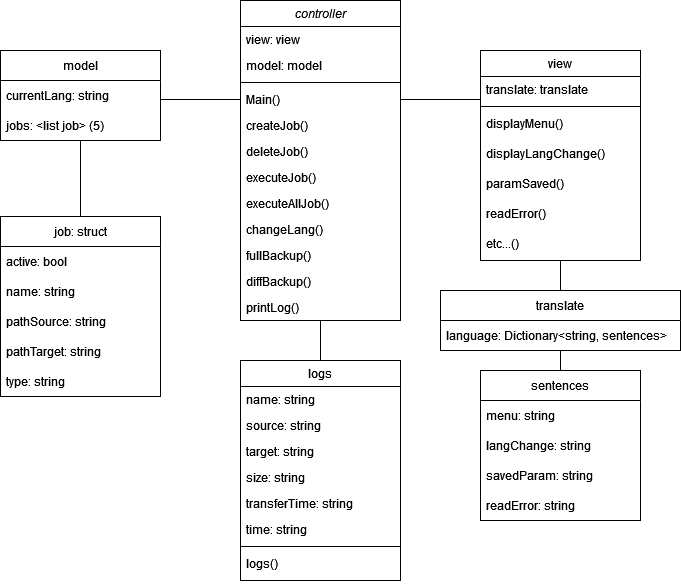

The diagram above was exported from draw.io. Its source (the exported page's mxGraphModel, read from the mxfile embedded in the PNG):
<mxGraphModel dx="1422" dy="780" grid="1" gridSize="10" guides="1" tooltips="1" connect="1" arrows="1" fold="1" page="1" pageScale="1" pageWidth="827" pageHeight="1169" math="0" shadow="0">
  <root>
    <mxCell id="WIyWlLk6GJQsqaUBKTNV-0" />
    <mxCell id="WIyWlLk6GJQsqaUBKTNV-1" parent="WIyWlLk6GJQsqaUBKTNV-0" />
    <mxCell id="zkfFHV4jXpPFQw0GAbJ--0" value="controller" style="swimlane;fontStyle=2;align=center;verticalAlign=top;childLayout=stackLayout;horizontal=1;startSize=26;horizontalStack=0;resizeParent=1;resizeLast=0;collapsible=1;marginBottom=0;rounded=0;shadow=0;strokeWidth=1;" parent="WIyWlLk6GJQsqaUBKTNV-1" vertex="1">
      <mxGeometry x="320" y="10" width="160" height="320" as="geometry">
        <mxRectangle x="230" y="140" width="160" height="26" as="alternateBounds" />
      </mxGeometry>
    </mxCell>
    <mxCell id="zkfFHV4jXpPFQw0GAbJ--1" value="view: view&#10;" style="text;align=left;verticalAlign=top;spacingLeft=4;spacingRight=4;overflow=hidden;rotatable=0;points=[[0,0.5],[1,0.5]];portConstraint=eastwest;" parent="zkfFHV4jXpPFQw0GAbJ--0" vertex="1">
      <mxGeometry y="26" width="160" height="26" as="geometry" />
    </mxCell>
    <mxCell id="zkfFHV4jXpPFQw0GAbJ--2" value="model: model" style="text;align=left;verticalAlign=top;spacingLeft=4;spacingRight=4;overflow=hidden;rotatable=0;points=[[0,0.5],[1,0.5]];portConstraint=eastwest;rounded=0;shadow=0;html=0;" parent="zkfFHV4jXpPFQw0GAbJ--0" vertex="1">
      <mxGeometry y="52" width="160" height="26" as="geometry" />
    </mxCell>
    <mxCell id="zkfFHV4jXpPFQw0GAbJ--4" value="" style="line;html=1;strokeWidth=1;align=left;verticalAlign=middle;spacingTop=-1;spacingLeft=3;spacingRight=3;rotatable=0;labelPosition=right;points=[];portConstraint=eastwest;" parent="zkfFHV4jXpPFQw0GAbJ--0" vertex="1">
      <mxGeometry y="78" width="160" height="8" as="geometry" />
    </mxCell>
    <mxCell id="zkfFHV4jXpPFQw0GAbJ--5" value="Main()" style="text;align=left;verticalAlign=top;spacingLeft=4;spacingRight=4;overflow=hidden;rotatable=0;points=[[0,0.5],[1,0.5]];portConstraint=eastwest;" parent="zkfFHV4jXpPFQw0GAbJ--0" vertex="1">
      <mxGeometry y="86" width="160" height="26" as="geometry" />
    </mxCell>
    <mxCell id="Ug5B47f6SX00mmGlCAWc-3" value="createJob()" style="text;align=left;verticalAlign=top;spacingLeft=4;spacingRight=4;overflow=hidden;rotatable=0;points=[[0,0.5],[1,0.5]];portConstraint=eastwest;" parent="zkfFHV4jXpPFQw0GAbJ--0" vertex="1">
      <mxGeometry y="112" width="160" height="26" as="geometry" />
    </mxCell>
    <mxCell id="WjoVNz1Ierj35jtZ7ln_-23" value="deleteJob()" style="text;align=left;verticalAlign=top;spacingLeft=4;spacingRight=4;overflow=hidden;rotatable=0;points=[[0,0.5],[1,0.5]];portConstraint=eastwest;" vertex="1" parent="zkfFHV4jXpPFQw0GAbJ--0">
      <mxGeometry y="138" width="160" height="26" as="geometry" />
    </mxCell>
    <mxCell id="Ug5B47f6SX00mmGlCAWc-4" value="executeJob()" style="text;align=left;verticalAlign=top;spacingLeft=4;spacingRight=4;overflow=hidden;rotatable=0;points=[[0,0.5],[1,0.5]];portConstraint=eastwest;" parent="zkfFHV4jXpPFQw0GAbJ--0" vertex="1">
      <mxGeometry y="164" width="160" height="26" as="geometry" />
    </mxCell>
    <mxCell id="Ug5B47f6SX00mmGlCAWc-5" value="executeAllJob()" style="text;align=left;verticalAlign=top;spacingLeft=4;spacingRight=4;overflow=hidden;rotatable=0;points=[[0,0.5],[1,0.5]];portConstraint=eastwest;" parent="zkfFHV4jXpPFQw0GAbJ--0" vertex="1">
      <mxGeometry y="190" width="160" height="26" as="geometry" />
    </mxCell>
    <mxCell id="Ug5B47f6SX00mmGlCAWc-6" value="changeLang()" style="text;align=left;verticalAlign=top;spacingLeft=4;spacingRight=4;overflow=hidden;rotatable=0;points=[[0,0.5],[1,0.5]];portConstraint=eastwest;" parent="zkfFHV4jXpPFQw0GAbJ--0" vertex="1">
      <mxGeometry y="216" width="160" height="26" as="geometry" />
    </mxCell>
    <mxCell id="Ug5B47f6SX00mmGlCAWc-32" value="fullBackup()" style="text;align=left;verticalAlign=top;spacingLeft=4;spacingRight=4;overflow=hidden;rotatable=0;points=[[0,0.5],[1,0.5]];portConstraint=eastwest;" parent="zkfFHV4jXpPFQw0GAbJ--0" vertex="1">
      <mxGeometry y="242" width="160" height="26" as="geometry" />
    </mxCell>
    <mxCell id="Ug5B47f6SX00mmGlCAWc-33" value="diffBackup()" style="text;align=left;verticalAlign=top;spacingLeft=4;spacingRight=4;overflow=hidden;rotatable=0;points=[[0,0.5],[1,0.5]];portConstraint=eastwest;" parent="zkfFHV4jXpPFQw0GAbJ--0" vertex="1">
      <mxGeometry y="268" width="160" height="26" as="geometry" />
    </mxCell>
    <mxCell id="Ug5B47f6SX00mmGlCAWc-34" value="printLog()" style="text;align=left;verticalAlign=top;spacingLeft=4;spacingRight=4;overflow=hidden;rotatable=0;points=[[0,0.5],[1,0.5]];portConstraint=eastwest;" parent="zkfFHV4jXpPFQw0GAbJ--0" vertex="1">
      <mxGeometry y="294" width="160" height="26" as="geometry" />
    </mxCell>
    <mxCell id="zkfFHV4jXpPFQw0GAbJ--12" value="" style="endArrow=none;endSize=10;endFill=0;shadow=0;strokeWidth=1;rounded=0;edgeStyle=elbowEdgeStyle;elbow=vertical;exitX=1;exitY=0.5;exitDx=0;exitDy=0;entryX=0;entryY=0.5;entryDx=0;entryDy=0;" parent="WIyWlLk6GJQsqaUBKTNV-1" source="Ug5B47f6SX00mmGlCAWc-16" target="zkfFHV4jXpPFQw0GAbJ--5" edge="1">
      <mxGeometry width="160" relative="1" as="geometry">
        <mxPoint x="320" y="310" as="sourcePoint" />
        <mxPoint x="270" y="60" as="targetPoint" />
        <Array as="points">
          <mxPoint x="270" y="109" />
        </Array>
      </mxGeometry>
    </mxCell>
    <mxCell id="zkfFHV4jXpPFQw0GAbJ--13" value="view" style="swimlane;fontStyle=0;align=center;verticalAlign=top;childLayout=stackLayout;horizontal=1;startSize=26;horizontalStack=0;resizeParent=1;resizeLast=0;collapsible=1;marginBottom=0;rounded=0;shadow=0;strokeWidth=1;" parent="WIyWlLk6GJQsqaUBKTNV-1" vertex="1">
      <mxGeometry x="560" y="60" width="160" height="210" as="geometry">
        <mxRectangle x="340" y="380" width="170" height="26" as="alternateBounds" />
      </mxGeometry>
    </mxCell>
    <mxCell id="zkfFHV4jXpPFQw0GAbJ--14" value="translate: translate" style="text;align=left;verticalAlign=top;spacingLeft=4;spacingRight=4;overflow=hidden;rotatable=0;points=[[0,0.5],[1,0.5]];portConstraint=eastwest;" parent="zkfFHV4jXpPFQw0GAbJ--13" vertex="1">
      <mxGeometry y="26" width="160" height="26" as="geometry" />
    </mxCell>
    <mxCell id="zkfFHV4jXpPFQw0GAbJ--15" value="" style="line;html=1;strokeWidth=1;align=left;verticalAlign=middle;spacingTop=-1;spacingLeft=3;spacingRight=3;rotatable=0;labelPosition=right;points=[];portConstraint=eastwest;" parent="zkfFHV4jXpPFQw0GAbJ--13" vertex="1">
      <mxGeometry y="52" width="160" height="8" as="geometry" />
    </mxCell>
    <mxCell id="Ug5B47f6SX00mmGlCAWc-2" value="displayMenu()" style="text;align=left;verticalAlign=top;spacingLeft=4;spacingRight=4;overflow=hidden;rotatable=0;points=[[0,0.5],[1,0.5]];portConstraint=eastwest;" parent="zkfFHV4jXpPFQw0GAbJ--13" vertex="1">
      <mxGeometry y="60" width="160" height="30" as="geometry" />
    </mxCell>
    <mxCell id="Ug5B47f6SX00mmGlCAWc-7" value="displayLangChange()" style="text;align=left;verticalAlign=top;spacingLeft=4;spacingRight=4;overflow=hidden;rotatable=0;points=[[0,0.5],[1,0.5]];portConstraint=eastwest;" parent="zkfFHV4jXpPFQw0GAbJ--13" vertex="1">
      <mxGeometry y="90" width="160" height="30" as="geometry" />
    </mxCell>
    <mxCell id="Ug5B47f6SX00mmGlCAWc-8" value="paramSaved()" style="text;align=left;verticalAlign=top;spacingLeft=4;spacingRight=4;overflow=hidden;rotatable=0;points=[[0,0.5],[1,0.5]];portConstraint=eastwest;" parent="zkfFHV4jXpPFQw0GAbJ--13" vertex="1">
      <mxGeometry y="120" width="160" height="30" as="geometry" />
    </mxCell>
    <mxCell id="Ug5B47f6SX00mmGlCAWc-9" value="readError()" style="text;align=left;verticalAlign=top;spacingLeft=4;spacingRight=4;overflow=hidden;rotatable=0;points=[[0,0.5],[1,0.5]];portConstraint=eastwest;" parent="zkfFHV4jXpPFQw0GAbJ--13" vertex="1">
      <mxGeometry y="150" width="160" height="30" as="geometry" />
    </mxCell>
    <mxCell id="WjoVNz1Ierj35jtZ7ln_-22" value="etc...()" style="text;align=left;verticalAlign=top;spacingLeft=4;spacingRight=4;overflow=hidden;rotatable=0;points=[[0,0.5],[1,0.5]];portConstraint=eastwest;" vertex="1" parent="zkfFHV4jXpPFQw0GAbJ--13">
      <mxGeometry y="180" width="160" height="30" as="geometry" />
    </mxCell>
    <mxCell id="zkfFHV4jXpPFQw0GAbJ--16" value="" style="endArrow=none;endSize=10;endFill=0;shadow=0;strokeWidth=1;rounded=0;edgeStyle=elbowEdgeStyle;elbow=vertical;exitX=0;exitY=0.5;exitDx=0;exitDy=0;entryX=1;entryY=0.5;entryDx=0;entryDy=0;" parent="WIyWlLk6GJQsqaUBKTNV-1" source="zkfFHV4jXpPFQw0GAbJ--14" target="zkfFHV4jXpPFQw0GAbJ--5" edge="1">
      <mxGeometry width="160" relative="1" as="geometry">
        <mxPoint x="210" y="373" as="sourcePoint" />
        <mxPoint x="510" y="110" as="targetPoint" />
        <Array as="points">
          <mxPoint x="550" y="109" />
        </Array>
      </mxGeometry>
    </mxCell>
    <mxCell id="Ug5B47f6SX00mmGlCAWc-10" value="job: struct" style="swimlane;fontStyle=0;childLayout=stackLayout;horizontal=1;startSize=30;horizontalStack=0;resizeParent=1;resizeParentMax=0;resizeLast=0;collapsible=1;marginBottom=0;" parent="WIyWlLk6GJQsqaUBKTNV-1" vertex="1">
      <mxGeometry x="80" y="226" width="160" height="180" as="geometry" />
    </mxCell>
    <mxCell id="Ug5B47f6SX00mmGlCAWc-11" value="active: bool" style="text;strokeColor=none;fillColor=none;align=left;verticalAlign=middle;spacingLeft=4;spacingRight=4;overflow=hidden;points=[[0,0.5],[1,0.5]];portConstraint=eastwest;rotatable=0;" parent="Ug5B47f6SX00mmGlCAWc-10" vertex="1">
      <mxGeometry y="30" width="160" height="30" as="geometry" />
    </mxCell>
    <mxCell id="Ug5B47f6SX00mmGlCAWc-14" value="name: string" style="text;strokeColor=none;fillColor=none;align=left;verticalAlign=middle;spacingLeft=4;spacingRight=4;overflow=hidden;points=[[0,0.5],[1,0.5]];portConstraint=eastwest;rotatable=0;" parent="Ug5B47f6SX00mmGlCAWc-10" vertex="1">
      <mxGeometry y="60" width="160" height="30" as="geometry" />
    </mxCell>
    <mxCell id="Ug5B47f6SX00mmGlCAWc-12" value="pathSource: string" style="text;strokeColor=none;fillColor=none;align=left;verticalAlign=middle;spacingLeft=4;spacingRight=4;overflow=hidden;points=[[0,0.5],[1,0.5]];portConstraint=eastwest;rotatable=0;" parent="Ug5B47f6SX00mmGlCAWc-10" vertex="1">
      <mxGeometry y="90" width="160" height="30" as="geometry" />
    </mxCell>
    <mxCell id="Ug5B47f6SX00mmGlCAWc-13" value="pathTarget: string" style="text;strokeColor=none;fillColor=none;align=left;verticalAlign=middle;spacingLeft=4;spacingRight=4;overflow=hidden;points=[[0,0.5],[1,0.5]];portConstraint=eastwest;rotatable=0;" parent="Ug5B47f6SX00mmGlCAWc-10" vertex="1">
      <mxGeometry y="120" width="160" height="30" as="geometry" />
    </mxCell>
    <mxCell id="Ug5B47f6SX00mmGlCAWc-15" value="type: string" style="text;strokeColor=none;fillColor=none;align=left;verticalAlign=middle;spacingLeft=4;spacingRight=4;overflow=hidden;points=[[0,0.5],[1,0.5]];portConstraint=eastwest;rotatable=0;" parent="Ug5B47f6SX00mmGlCAWc-10" vertex="1">
      <mxGeometry y="150" width="160" height="30" as="geometry" />
    </mxCell>
    <mxCell id="Ug5B47f6SX00mmGlCAWc-16" value="model" style="swimlane;fontStyle=0;childLayout=stackLayout;horizontal=1;startSize=30;horizontalStack=0;resizeParent=1;resizeParentMax=0;resizeLast=0;collapsible=1;marginBottom=0;" parent="WIyWlLk6GJQsqaUBKTNV-1" vertex="1">
      <mxGeometry x="80" y="60" width="160" height="90" as="geometry" />
    </mxCell>
    <mxCell id="Ug5B47f6SX00mmGlCAWc-17" value="currentLang: string" style="text;strokeColor=none;fillColor=none;align=left;verticalAlign=middle;spacingLeft=4;spacingRight=4;overflow=hidden;points=[[0,0.5],[1,0.5]];portConstraint=eastwest;rotatable=0;" parent="Ug5B47f6SX00mmGlCAWc-16" vertex="1">
      <mxGeometry y="30" width="160" height="30" as="geometry" />
    </mxCell>
    <mxCell id="Ug5B47f6SX00mmGlCAWc-18" value="jobs: &lt;list job&gt; (5)" style="text;strokeColor=none;fillColor=none;align=left;verticalAlign=middle;spacingLeft=4;spacingRight=4;overflow=hidden;points=[[0,0.5],[1,0.5]];portConstraint=eastwest;rotatable=0;" parent="Ug5B47f6SX00mmGlCAWc-16" vertex="1">
      <mxGeometry y="60" width="160" height="30" as="geometry" />
    </mxCell>
    <mxCell id="Ug5B47f6SX00mmGlCAWc-20" value="" style="endArrow=none;endSize=10;endFill=0;shadow=0;strokeWidth=1;rounded=0;edgeStyle=elbowEdgeStyle;elbow=vertical;exitX=0.5;exitY=0;exitDx=0;exitDy=0;entryX=0.5;entryY=1;entryDx=0;entryDy=0;" parent="WIyWlLk6GJQsqaUBKTNV-1" source="Ug5B47f6SX00mmGlCAWc-10" target="Ug5B47f6SX00mmGlCAWc-16" edge="1">
      <mxGeometry width="160" relative="1" as="geometry">
        <mxPoint x="300" y="444" as="sourcePoint" />
        <mxPoint x="380" y="360" as="targetPoint" />
        <Array as="points">
          <mxPoint x="130" y="180" />
        </Array>
      </mxGeometry>
    </mxCell>
    <mxCell id="Ug5B47f6SX00mmGlCAWc-31" style="edgeStyle=elbowEdgeStyle;rounded=0;orthogonalLoop=1;jettySize=auto;html=1;exitX=0.5;exitY=0;exitDx=0;exitDy=0;entryX=0.5;entryY=1;entryDx=0;entryDy=0;endArrow=none;endFill=0;elbow=vertical;endSize=10;" parent="WIyWlLk6GJQsqaUBKTNV-1" source="Ug5B47f6SX00mmGlCAWc-21" target="zkfFHV4jXpPFQw0GAbJ--13" edge="1">
      <mxGeometry relative="1" as="geometry" />
    </mxCell>
    <mxCell id="Ug5B47f6SX00mmGlCAWc-21" value="translate" style="swimlane;fontStyle=0;childLayout=stackLayout;horizontal=1;startSize=30;horizontalStack=0;resizeParent=1;resizeParentMax=0;resizeLast=0;collapsible=1;marginBottom=0;" parent="WIyWlLk6GJQsqaUBKTNV-1" vertex="1">
      <mxGeometry x="520" y="300" width="240" height="60" as="geometry" />
    </mxCell>
    <mxCell id="Ug5B47f6SX00mmGlCAWc-22" value="language: Dictionary&lt;string, sentences&gt;" style="text;strokeColor=none;fillColor=none;align=left;verticalAlign=middle;spacingLeft=4;spacingRight=4;overflow=hidden;points=[[0,0.5],[1,0.5]];portConstraint=eastwest;rotatable=0;" parent="Ug5B47f6SX00mmGlCAWc-21" vertex="1">
      <mxGeometry y="30" width="240" height="30" as="geometry" />
    </mxCell>
    <mxCell id="Ug5B47f6SX00mmGlCAWc-30" style="edgeStyle=elbowEdgeStyle;rounded=0;orthogonalLoop=1;jettySize=auto;html=1;exitX=0.5;exitY=0;exitDx=0;exitDy=0;entryX=0.5;entryY=1;entryDx=0;entryDy=0;endArrow=none;endFill=0;elbow=vertical;endSize=10;" parent="WIyWlLk6GJQsqaUBKTNV-1" source="Ug5B47f6SX00mmGlCAWc-25" target="Ug5B47f6SX00mmGlCAWc-21" edge="1">
      <mxGeometry relative="1" as="geometry" />
    </mxCell>
    <mxCell id="Ug5B47f6SX00mmGlCAWc-25" value="sentences" style="swimlane;fontStyle=0;childLayout=stackLayout;horizontal=1;startSize=30;horizontalStack=0;resizeParent=1;resizeParentMax=0;resizeLast=0;collapsible=1;marginBottom=0;" parent="WIyWlLk6GJQsqaUBKTNV-1" vertex="1">
      <mxGeometry x="560" y="380" width="160" height="150" as="geometry" />
    </mxCell>
    <mxCell id="Ug5B47f6SX00mmGlCAWc-26" value="menu: string" style="text;strokeColor=none;fillColor=none;align=left;verticalAlign=middle;spacingLeft=4;spacingRight=4;overflow=hidden;points=[[0,0.5],[1,0.5]];portConstraint=eastwest;rotatable=0;" parent="Ug5B47f6SX00mmGlCAWc-25" vertex="1">
      <mxGeometry y="30" width="160" height="30" as="geometry" />
    </mxCell>
    <mxCell id="Ug5B47f6SX00mmGlCAWc-27" value="langChange: string" style="text;strokeColor=none;fillColor=none;align=left;verticalAlign=middle;spacingLeft=4;spacingRight=4;overflow=hidden;points=[[0,0.5],[1,0.5]];portConstraint=eastwest;rotatable=0;" parent="Ug5B47f6SX00mmGlCAWc-25" vertex="1">
      <mxGeometry y="60" width="160" height="30" as="geometry" />
    </mxCell>
    <mxCell id="Ug5B47f6SX00mmGlCAWc-28" value="savedParam: string" style="text;strokeColor=none;fillColor=none;align=left;verticalAlign=middle;spacingLeft=4;spacingRight=4;overflow=hidden;points=[[0,0.5],[1,0.5]];portConstraint=eastwest;rotatable=0;" parent="Ug5B47f6SX00mmGlCAWc-25" vertex="1">
      <mxGeometry y="90" width="160" height="30" as="geometry" />
    </mxCell>
    <mxCell id="Ug5B47f6SX00mmGlCAWc-29" value="readError: string" style="text;strokeColor=none;fillColor=none;align=left;verticalAlign=middle;spacingLeft=4;spacingRight=4;overflow=hidden;points=[[0,0.5],[1,0.5]];portConstraint=eastwest;rotatable=0;" parent="Ug5B47f6SX00mmGlCAWc-25" vertex="1">
      <mxGeometry y="120" width="160" height="30" as="geometry" />
    </mxCell>
    <mxCell id="WjoVNz1Ierj35jtZ7ln_-15" style="edgeStyle=orthogonalEdgeStyle;rounded=0;orthogonalLoop=1;jettySize=auto;html=1;exitX=0.5;exitY=0;exitDx=0;exitDy=0;entryX=0.5;entryY=1;entryDx=0;entryDy=0;strokeWidth=1;endArrow=none;endFill=0;startSize=6;endSize=10;" edge="1" parent="WIyWlLk6GJQsqaUBKTNV-1" source="WjoVNz1Ierj35jtZ7ln_-7" target="zkfFHV4jXpPFQw0GAbJ--0">
      <mxGeometry relative="1" as="geometry" />
    </mxCell>
    <mxCell id="WjoVNz1Ierj35jtZ7ln_-7" value="logs" style="swimlane;fontStyle=0;align=center;verticalAlign=top;childLayout=stackLayout;horizontal=1;startSize=26;horizontalStack=0;resizeParent=1;resizeLast=0;collapsible=1;marginBottom=0;rounded=0;shadow=0;strokeWidth=1;" vertex="1" parent="WIyWlLk6GJQsqaUBKTNV-1">
      <mxGeometry x="320" y="370" width="160" height="220" as="geometry">
        <mxRectangle x="340" y="380" width="170" height="26" as="alternateBounds" />
      </mxGeometry>
    </mxCell>
    <mxCell id="WjoVNz1Ierj35jtZ7ln_-8" value="name: string" style="text;align=left;verticalAlign=top;spacingLeft=4;spacingRight=4;overflow=hidden;rotatable=0;points=[[0,0.5],[1,0.5]];portConstraint=eastwest;" vertex="1" parent="WjoVNz1Ierj35jtZ7ln_-7">
      <mxGeometry y="26" width="160" height="26" as="geometry" />
    </mxCell>
    <mxCell id="WjoVNz1Ierj35jtZ7ln_-17" value="source: string" style="text;align=left;verticalAlign=top;spacingLeft=4;spacingRight=4;overflow=hidden;rotatable=0;points=[[0,0.5],[1,0.5]];portConstraint=eastwest;" vertex="1" parent="WjoVNz1Ierj35jtZ7ln_-7">
      <mxGeometry y="52" width="160" height="26" as="geometry" />
    </mxCell>
    <mxCell id="WjoVNz1Ierj35jtZ7ln_-18" value="target: string" style="text;align=left;verticalAlign=top;spacingLeft=4;spacingRight=4;overflow=hidden;rotatable=0;points=[[0,0.5],[1,0.5]];portConstraint=eastwest;" vertex="1" parent="WjoVNz1Ierj35jtZ7ln_-7">
      <mxGeometry y="78" width="160" height="26" as="geometry" />
    </mxCell>
    <mxCell id="WjoVNz1Ierj35jtZ7ln_-19" value="size: string" style="text;align=left;verticalAlign=top;spacingLeft=4;spacingRight=4;overflow=hidden;rotatable=0;points=[[0,0.5],[1,0.5]];portConstraint=eastwest;" vertex="1" parent="WjoVNz1Ierj35jtZ7ln_-7">
      <mxGeometry y="104" width="160" height="26" as="geometry" />
    </mxCell>
    <mxCell id="WjoVNz1Ierj35jtZ7ln_-20" value="transferTime: string" style="text;align=left;verticalAlign=top;spacingLeft=4;spacingRight=4;overflow=hidden;rotatable=0;points=[[0,0.5],[1,0.5]];portConstraint=eastwest;" vertex="1" parent="WjoVNz1Ierj35jtZ7ln_-7">
      <mxGeometry y="130" width="160" height="26" as="geometry" />
    </mxCell>
    <mxCell id="WjoVNz1Ierj35jtZ7ln_-21" value="time: string" style="text;align=left;verticalAlign=top;spacingLeft=4;spacingRight=4;overflow=hidden;rotatable=0;points=[[0,0.5],[1,0.5]];portConstraint=eastwest;" vertex="1" parent="WjoVNz1Ierj35jtZ7ln_-7">
      <mxGeometry y="156" width="160" height="26" as="geometry" />
    </mxCell>
    <mxCell id="WjoVNz1Ierj35jtZ7ln_-9" value="" style="line;html=1;strokeWidth=1;align=left;verticalAlign=middle;spacingTop=-1;spacingLeft=3;spacingRight=3;rotatable=0;labelPosition=right;points=[];portConstraint=eastwest;" vertex="1" parent="WjoVNz1Ierj35jtZ7ln_-7">
      <mxGeometry y="182" width="160" height="8" as="geometry" />
    </mxCell>
    <mxCell id="WjoVNz1Ierj35jtZ7ln_-10" value="logs()" style="text;align=left;verticalAlign=top;spacingLeft=4;spacingRight=4;overflow=hidden;rotatable=0;points=[[0,0.5],[1,0.5]];portConstraint=eastwest;" vertex="1" parent="WjoVNz1Ierj35jtZ7ln_-7">
      <mxGeometry y="190" width="160" height="30" as="geometry" />
    </mxCell>
  </root>
</mxGraphModel>